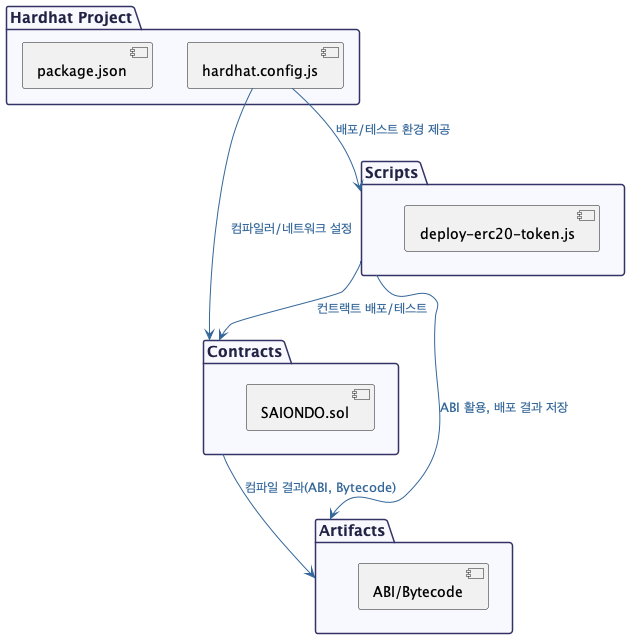

The diagram above was rendered by PlantUML. Its source (embedded in the PNG):
@startuml
' 스타일
skinparam package {
  BackgroundColor #F8F8FF
  BorderColor #333366
  FontColor #222244
  FontSize 15
}
skinparam rectangle {
  BackgroundColor #F0F8FF
  BorderColor #333366
  FontColor #222244
}
skinparam ArrowColor #336699
skinparam ArrowFontColor #336699
skinparam ArrowFontSize 13

' 주요 패키지
package "Hardhat Project" {
  [hardhat.config.js]
  [package.json]
}

package "Contracts" {
  [SAIONDO.sol]
}

package "Scripts" {
  [deploy-erc20-token.js]
}

package "Artifacts" {
  [ABI/Bytecode]
}

' 관계 및 설명
[hardhat.config.js] --> [Contracts] : "컴파일러/네트워크 설정"
[hardhat.config.js] --> [Scripts] : "배포/테스트 환경 제공"
[Contracts] --> [Artifacts] : "컴파일 결과(ABI, Bytecode)"
[Scripts] --> [Contracts] : "컨트랙트 배포/테스트"
[Scripts] --> [Artifacts] : "ABI 활용, 배포 결과 저장"
@enduml